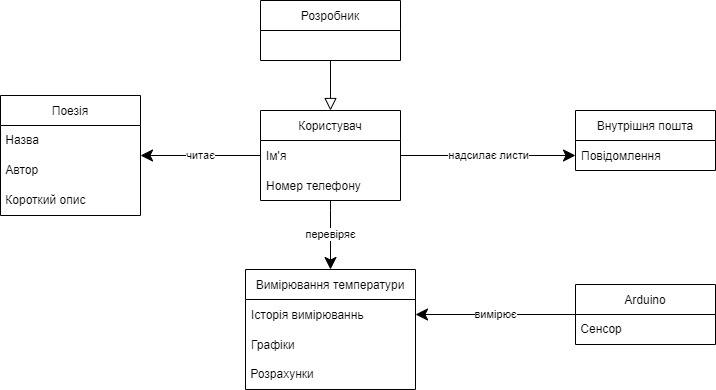

The diagram above was exported from draw.io. Its source (the exported page's mxGraphModel, read from the mxfile embedded in the PNG):
<mxGraphModel dx="2150" dy="508" grid="1" gridSize="10" guides="1" tooltips="1" connect="1" arrows="1" fold="1" page="1" pageScale="1" pageWidth="1169" pageHeight="827" math="0" shadow="0">
  <root>
    <mxCell id="0" />
    <mxCell id="1" parent="0" />
    <mxCell id="qREVbVRyE0DmdLkmQn4m-14" value="надсилає листи" style="edgeStyle=orthogonalEdgeStyle;rounded=0;orthogonalLoop=1;jettySize=auto;html=1;entryX=0;entryY=0.5;entryDx=0;entryDy=0;endArrow=classic;endFill=1;endSize=10;" edge="1" parent="1" source="qREVbVRyE0DmdLkmQn4m-1" target="qREVbVRyE0DmdLkmQn4m-13">
      <mxGeometry relative="1" as="geometry" />
    </mxCell>
    <mxCell id="qREVbVRyE0DmdLkmQn4m-1" value="Користувач" style="swimlane;fontStyle=0;childLayout=stackLayout;horizontal=1;startSize=30;horizontalStack=0;resizeParent=1;resizeParentMax=0;resizeLast=0;collapsible=1;marginBottom=0;" vertex="1" parent="1">
      <mxGeometry x="200" y="210" width="140" height="90" as="geometry" />
    </mxCell>
    <mxCell id="qREVbVRyE0DmdLkmQn4m-2" value="Ім'я" style="text;strokeColor=none;fillColor=none;align=left;verticalAlign=middle;spacingLeft=4;spacingRight=4;overflow=hidden;points=[[0,0.5],[1,0.5]];portConstraint=eastwest;rotatable=0;" vertex="1" parent="qREVbVRyE0DmdLkmQn4m-1">
      <mxGeometry y="30" width="140" height="30" as="geometry" />
    </mxCell>
    <mxCell id="qREVbVRyE0DmdLkmQn4m-3" value="Номер телефону" style="text;strokeColor=none;fillColor=none;align=left;verticalAlign=middle;spacingLeft=4;spacingRight=4;overflow=hidden;points=[[0,0.5],[1,0.5]];portConstraint=eastwest;rotatable=0;" vertex="1" parent="qREVbVRyE0DmdLkmQn4m-1">
      <mxGeometry y="60" width="140" height="30" as="geometry" />
    </mxCell>
    <mxCell id="qREVbVRyE0DmdLkmQn4m-9" style="edgeStyle=orthogonalEdgeStyle;rounded=0;orthogonalLoop=1;jettySize=auto;html=1;entryX=0.5;entryY=0;entryDx=0;entryDy=0;endArrow=block;endFill=0;endSize=10;" edge="1" parent="1" source="qREVbVRyE0DmdLkmQn4m-5" target="qREVbVRyE0DmdLkmQn4m-1">
      <mxGeometry relative="1" as="geometry" />
    </mxCell>
    <mxCell id="qREVbVRyE0DmdLkmQn4m-5" value="Розробник" style="swimlane;fontStyle=0;childLayout=stackLayout;horizontal=1;startSize=30;horizontalStack=0;resizeParent=1;resizeParentMax=0;resizeLast=0;collapsible=1;marginBottom=0;" vertex="1" parent="1">
      <mxGeometry x="200" y="100" width="140" height="60" as="geometry" />
    </mxCell>
    <mxCell id="qREVbVRyE0DmdLkmQn4m-10" value="Внутрішня пошта" style="swimlane;fontStyle=0;childLayout=stackLayout;horizontal=1;startSize=30;horizontalStack=0;resizeParent=1;resizeParentMax=0;resizeLast=0;collapsible=1;marginBottom=0;" vertex="1" parent="1">
      <mxGeometry x="515" y="210" width="140" height="60" as="geometry" />
    </mxCell>
    <mxCell id="qREVbVRyE0DmdLkmQn4m-13" value="Повідомлення" style="text;strokeColor=none;fillColor=none;align=left;verticalAlign=middle;spacingLeft=4;spacingRight=4;overflow=hidden;points=[[0,0.5],[1,0.5]];portConstraint=eastwest;rotatable=0;" vertex="1" parent="qREVbVRyE0DmdLkmQn4m-10">
      <mxGeometry y="30" width="140" height="30" as="geometry" />
    </mxCell>
    <mxCell id="qREVbVRyE0DmdLkmQn4m-15" value="Вимірювання температури" style="swimlane;fontStyle=0;childLayout=stackLayout;horizontal=1;startSize=30;horizontalStack=0;resizeParent=1;resizeParentMax=0;resizeLast=0;collapsible=1;marginBottom=0;" vertex="1" parent="1">
      <mxGeometry x="185" y="369" width="170" height="120" as="geometry" />
    </mxCell>
    <mxCell id="qREVbVRyE0DmdLkmQn4m-16" value="Історія вимірюваннь" style="text;strokeColor=none;fillColor=none;align=left;verticalAlign=middle;spacingLeft=4;spacingRight=4;overflow=hidden;points=[[0,0.5],[1,0.5]];portConstraint=eastwest;rotatable=0;" vertex="1" parent="qREVbVRyE0DmdLkmQn4m-15">
      <mxGeometry y="30" width="170" height="30" as="geometry" />
    </mxCell>
    <mxCell id="qREVbVRyE0DmdLkmQn4m-17" value="Графіки" style="text;strokeColor=none;fillColor=none;align=left;verticalAlign=middle;spacingLeft=4;spacingRight=4;overflow=hidden;points=[[0,0.5],[1,0.5]];portConstraint=eastwest;rotatable=0;" vertex="1" parent="qREVbVRyE0DmdLkmQn4m-15">
      <mxGeometry y="60" width="170" height="30" as="geometry" />
    </mxCell>
    <mxCell id="qREVbVRyE0DmdLkmQn4m-30" value="&amp;nbsp;Розрахунки" style="text;html=1;strokeColor=none;fillColor=none;align=left;verticalAlign=middle;whiteSpace=wrap;rounded=0;" vertex="1" parent="qREVbVRyE0DmdLkmQn4m-15">
      <mxGeometry y="90" width="170" height="30" as="geometry" />
    </mxCell>
    <mxCell id="qREVbVRyE0DmdLkmQn4m-24" value="вимірює" style="edgeStyle=orthogonalEdgeStyle;rounded=0;orthogonalLoop=1;jettySize=auto;html=1;endArrow=classic;endFill=1;endSize=10;" edge="1" parent="1" source="qREVbVRyE0DmdLkmQn4m-19" target="qREVbVRyE0DmdLkmQn4m-16">
      <mxGeometry relative="1" as="geometry" />
    </mxCell>
    <mxCell id="qREVbVRyE0DmdLkmQn4m-19" value="Arduino" style="swimlane;fontStyle=0;childLayout=stackLayout;horizontal=1;startSize=30;horizontalStack=0;resizeParent=1;resizeParentMax=0;resizeLast=0;collapsible=1;marginBottom=0;" vertex="1" parent="1">
      <mxGeometry x="515" y="384" width="140" height="60" as="geometry" />
    </mxCell>
    <mxCell id="qREVbVRyE0DmdLkmQn4m-31" value="&amp;nbsp;Сенсор" style="text;html=1;strokeColor=none;fillColor=none;align=left;verticalAlign=middle;whiteSpace=wrap;rounded=0;" vertex="1" parent="qREVbVRyE0DmdLkmQn4m-19">
      <mxGeometry y="30" width="140" height="30" as="geometry" />
    </mxCell>
    <mxCell id="qREVbVRyE0DmdLkmQn4m-23" value="перевіряє" style="edgeStyle=orthogonalEdgeStyle;rounded=0;orthogonalLoop=1;jettySize=auto;html=1;entryX=0.5;entryY=0;entryDx=0;entryDy=0;endArrow=classic;endFill=1;endSize=10;" edge="1" parent="1" source="qREVbVRyE0DmdLkmQn4m-3" target="qREVbVRyE0DmdLkmQn4m-15">
      <mxGeometry relative="1" as="geometry">
        <Array as="points">
          <mxPoint x="270" y="310" />
          <mxPoint x="270" y="310" />
        </Array>
      </mxGeometry>
    </mxCell>
    <mxCell id="qREVbVRyE0DmdLkmQn4m-25" value="Поезія" style="swimlane;fontStyle=0;childLayout=stackLayout;horizontal=1;startSize=30;horizontalStack=0;resizeParent=1;resizeParentMax=0;resizeLast=0;collapsible=1;marginBottom=0;" vertex="1" parent="1">
      <mxGeometry x="-60" y="195" width="140" height="120" as="geometry" />
    </mxCell>
    <mxCell id="qREVbVRyE0DmdLkmQn4m-32" value="&amp;nbsp;Назва" style="text;html=1;strokeColor=none;fillColor=none;align=left;verticalAlign=middle;whiteSpace=wrap;rounded=0;" vertex="1" parent="qREVbVRyE0DmdLkmQn4m-25">
      <mxGeometry y="30" width="140" height="30" as="geometry" />
    </mxCell>
    <mxCell id="qREVbVRyE0DmdLkmQn4m-33" value="&amp;nbsp;Автор" style="text;html=1;strokeColor=none;fillColor=none;align=left;verticalAlign=middle;whiteSpace=wrap;rounded=0;" vertex="1" parent="qREVbVRyE0DmdLkmQn4m-25">
      <mxGeometry y="60" width="140" height="30" as="geometry" />
    </mxCell>
    <mxCell id="qREVbVRyE0DmdLkmQn4m-34" value="&amp;nbsp;Короткий опис" style="text;html=1;strokeColor=none;fillColor=none;align=left;verticalAlign=middle;whiteSpace=wrap;rounded=0;" vertex="1" parent="qREVbVRyE0DmdLkmQn4m-25">
      <mxGeometry y="90" width="140" height="30" as="geometry" />
    </mxCell>
    <mxCell id="qREVbVRyE0DmdLkmQn4m-29" value="читає" style="edgeStyle=orthogonalEdgeStyle;rounded=0;orthogonalLoop=1;jettySize=auto;html=1;entryX=1;entryY=0.5;entryDx=0;entryDy=0;endArrow=classic;endFill=1;endSize=10;" edge="1" parent="1" source="qREVbVRyE0DmdLkmQn4m-2" target="qREVbVRyE0DmdLkmQn4m-25">
      <mxGeometry relative="1" as="geometry" />
    </mxCell>
  </root>
</mxGraphModel>